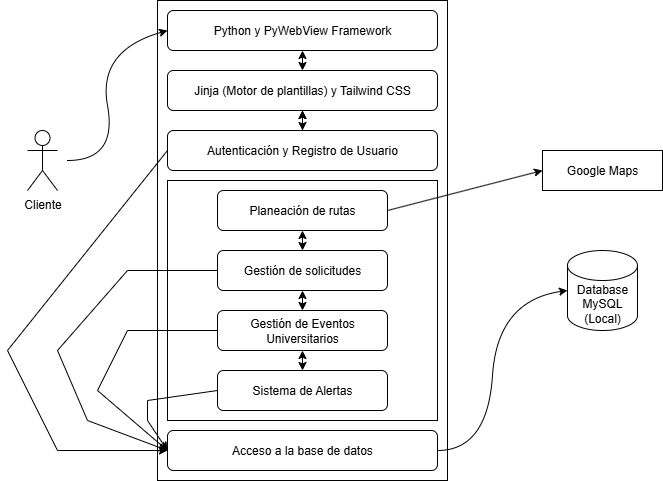

The diagram above was exported from draw.io. Its source (the exported page's mxGraphModel, read from the mxfile embedded in the PNG):
<mxGraphModel dx="1665" dy="749" grid="1" gridSize="10" guides="1" tooltips="1" connect="1" arrows="1" fold="1" page="1" pageScale="1" pageWidth="827" pageHeight="1169" math="0" shadow="0">
  <root>
    <mxCell id="0" />
    <mxCell id="1" parent="0" />
    <mxCell id="KLHpWnLDWvGm1CEJS2WH-1" value="Database&lt;div&gt;MySQL (Local)&lt;/div&gt;" style="shape=cylinder3;whiteSpace=wrap;html=1;boundedLbl=1;backgroundOutline=1;size=15;" parent="1" vertex="1">
      <mxGeometry x="670" y="360" width="70" height="80" as="geometry" />
    </mxCell>
    <mxCell id="KLHpWnLDWvGm1CEJS2WH-2" value="Cliente" style="shape=umlActor;verticalLabelPosition=bottom;verticalAlign=top;html=1;outlineConnect=0;" parent="1" vertex="1">
      <mxGeometry x="130" y="240" width="30" height="60" as="geometry" />
    </mxCell>
    <mxCell id="KLHpWnLDWvGm1CEJS2WH-5" value="" style="rounded=0;whiteSpace=wrap;html=1;" parent="1" vertex="1">
      <mxGeometry x="260" y="110" width="290" height="480" as="geometry" />
    </mxCell>
    <mxCell id="KLHpWnLDWvGm1CEJS2WH-26" value="" style="edgeStyle=orthogonalEdgeStyle;rounded=0;orthogonalLoop=1;jettySize=auto;html=1;" parent="1" source="KLHpWnLDWvGm1CEJS2WH-6" target="KLHpWnLDWvGm1CEJS2WH-12" edge="1">
      <mxGeometry relative="1" as="geometry" />
    </mxCell>
    <mxCell id="KLHpWnLDWvGm1CEJS2WH-6" value="Autenticación y Registro de Usuario" style="rounded=1;whiteSpace=wrap;html=1;" parent="1" vertex="1">
      <mxGeometry x="270" y="240" width="270" height="40" as="geometry" />
    </mxCell>
    <mxCell id="KLHpWnLDWvGm1CEJS2WH-7" value="Python y PyWebView Framework" style="rounded=1;whiteSpace=wrap;html=1;" parent="1" vertex="1">
      <mxGeometry x="270" y="120" width="270" height="40" as="geometry" />
    </mxCell>
    <mxCell id="KLHpWnLDWvGm1CEJS2WH-19" value="" style="rounded=0;whiteSpace=wrap;html=1;" parent="1" vertex="1">
      <mxGeometry x="270" y="290" width="270" height="240" as="geometry" />
    </mxCell>
    <mxCell id="KLHpWnLDWvGm1CEJS2WH-10" value="Planeación de rutas" style="rounded=1;whiteSpace=wrap;html=1;" parent="1" vertex="1">
      <mxGeometry x="320" y="300" width="170" height="40" as="geometry" />
    </mxCell>
    <mxCell id="KLHpWnLDWvGm1CEJS2WH-12" value="Jinja (Motor de plantillas) y Tailwind CSS" style="rounded=1;whiteSpace=wrap;html=1;" parent="1" vertex="1">
      <mxGeometry x="270" y="180" width="270" height="40" as="geometry" />
    </mxCell>
    <mxCell id="KLHpWnLDWvGm1CEJS2WH-13" value="Acceso a la base de datos" style="rounded=1;whiteSpace=wrap;html=1;" parent="1" vertex="1">
      <mxGeometry x="270" y="540" width="270" height="40" as="geometry" />
    </mxCell>
    <mxCell id="KLHpWnLDWvGm1CEJS2WH-14" value="Gestión de solicitudes" style="rounded=1;whiteSpace=wrap;html=1;" parent="1" vertex="1">
      <mxGeometry x="320" y="360" width="170" height="40" as="geometry" />
    </mxCell>
    <mxCell id="KLHpWnLDWvGm1CEJS2WH-15" value="Gestión de Eventos Universitarios" style="rounded=1;whiteSpace=wrap;html=1;" parent="1" vertex="1">
      <mxGeometry x="320" y="420" width="170" height="40" as="geometry" />
    </mxCell>
    <mxCell id="KLHpWnLDWvGm1CEJS2WH-16" value="Sistema de Alertas" style="rounded=1;whiteSpace=wrap;html=1;" parent="1" vertex="1">
      <mxGeometry x="320" y="480" width="170" height="40" as="geometry" />
    </mxCell>
    <mxCell id="KLHpWnLDWvGm1CEJS2WH-20" value="" style="endArrow=classic;startArrow=classic;html=1;rounded=0;exitX=0.5;exitY=1;exitDx=0;exitDy=0;entryX=0.5;entryY=0;entryDx=0;entryDy=0;" parent="1" source="KLHpWnLDWvGm1CEJS2WH-7" target="KLHpWnLDWvGm1CEJS2WH-12" edge="1">
      <mxGeometry width="50" height="50" relative="1" as="geometry">
        <mxPoint x="130" y="500" as="sourcePoint" />
        <mxPoint x="-110" y="600" as="targetPoint" />
      </mxGeometry>
    </mxCell>
    <mxCell id="KLHpWnLDWvGm1CEJS2WH-21" value="" style="endArrow=classic;startArrow=classic;html=1;rounded=0;entryX=0.5;entryY=1;entryDx=0;entryDy=0;exitX=0.5;exitY=0;exitDx=0;exitDy=0;" parent="1" source="KLHpWnLDWvGm1CEJS2WH-6" target="KLHpWnLDWvGm1CEJS2WH-12" edge="1">
      <mxGeometry width="50" height="50" relative="1" as="geometry">
        <mxPoint x="380" y="380" as="sourcePoint" />
        <mxPoint x="430" y="330" as="targetPoint" />
      </mxGeometry>
    </mxCell>
    <mxCell id="KLHpWnLDWvGm1CEJS2WH-23" value="" style="curved=1;endArrow=classic;html=1;rounded=0;entryX=0;entryY=0.5;entryDx=0;entryDy=0;entryPerimeter=0;" parent="1" target="KLHpWnLDWvGm1CEJS2WH-1" edge="1">
      <mxGeometry width="50" height="50" relative="1" as="geometry">
        <mxPoint x="540" y="560" as="sourcePoint" />
        <mxPoint x="590" y="510" as="targetPoint" />
        <Array as="points">
          <mxPoint x="590" y="560" />
          <mxPoint x="600" y="410" />
        </Array>
      </mxGeometry>
    </mxCell>
    <mxCell id="KLHpWnLDWvGm1CEJS2WH-24" value="" style="curved=1;endArrow=classic;html=1;rounded=0;entryX=0;entryY=0.5;entryDx=0;entryDy=0;" parent="1" target="KLHpWnLDWvGm1CEJS2WH-7" edge="1">
      <mxGeometry width="50" height="50" relative="1" as="geometry">
        <mxPoint x="170" y="270" as="sourcePoint" />
        <mxPoint x="210" y="200" as="targetPoint" />
        <Array as="points">
          <mxPoint x="220" y="270" />
          <mxPoint x="200" y="160" />
        </Array>
      </mxGeometry>
    </mxCell>
    <mxCell id="KLHpWnLDWvGm1CEJS2WH-27" value="" style="endArrow=classic;startArrow=classic;html=1;rounded=0;entryX=0.5;entryY=1;entryDx=0;entryDy=0;exitX=0.5;exitY=0;exitDx=0;exitDy=0;" parent="1" source="KLHpWnLDWvGm1CEJS2WH-14" target="KLHpWnLDWvGm1CEJS2WH-10" edge="1">
      <mxGeometry width="50" height="50" relative="1" as="geometry">
        <mxPoint x="390" y="380" as="sourcePoint" />
        <mxPoint x="440" y="330" as="targetPoint" />
      </mxGeometry>
    </mxCell>
    <mxCell id="KLHpWnLDWvGm1CEJS2WH-28" value="" style="endArrow=classic;startArrow=classic;html=1;rounded=0;entryX=0.5;entryY=0;entryDx=0;entryDy=0;exitX=0.5;exitY=1;exitDx=0;exitDy=0;" parent="1" source="KLHpWnLDWvGm1CEJS2WH-14" target="KLHpWnLDWvGm1CEJS2WH-15" edge="1">
      <mxGeometry width="50" height="50" relative="1" as="geometry">
        <mxPoint x="390" y="380" as="sourcePoint" />
        <mxPoint x="440" y="330" as="targetPoint" />
      </mxGeometry>
    </mxCell>
    <mxCell id="KLHpWnLDWvGm1CEJS2WH-29" value="" style="endArrow=classic;startArrow=classic;html=1;rounded=0;entryX=0.5;entryY=0;entryDx=0;entryDy=0;exitX=0.5;exitY=1;exitDx=0;exitDy=0;" parent="1" source="KLHpWnLDWvGm1CEJS2WH-15" target="KLHpWnLDWvGm1CEJS2WH-16" edge="1">
      <mxGeometry width="50" height="50" relative="1" as="geometry">
        <mxPoint x="390" y="380" as="sourcePoint" />
        <mxPoint x="440" y="330" as="targetPoint" />
      </mxGeometry>
    </mxCell>
    <mxCell id="KLHpWnLDWvGm1CEJS2WH-31" value="" style="endArrow=classic;html=1;rounded=0;entryX=0;entryY=0.5;entryDx=0;entryDy=0;exitX=0;exitY=0.5;exitDx=0;exitDy=0;" parent="1" source="KLHpWnLDWvGm1CEJS2WH-14" target="KLHpWnLDWvGm1CEJS2WH-13" edge="1">
      <mxGeometry width="50" height="50" relative="1" as="geometry">
        <mxPoint x="90" y="510" as="sourcePoint" />
        <mxPoint x="140" y="460" as="targetPoint" />
        <Array as="points">
          <mxPoint x="230" y="380" />
          <mxPoint x="160" y="460" />
          <mxPoint x="190" y="530" />
        </Array>
      </mxGeometry>
    </mxCell>
    <mxCell id="KLHpWnLDWvGm1CEJS2WH-33" value="" style="endArrow=classic;html=1;rounded=0;entryX=0;entryY=0.5;entryDx=0;entryDy=0;exitX=0;exitY=0.5;exitDx=0;exitDy=0;" parent="1" source="KLHpWnLDWvGm1CEJS2WH-15" target="KLHpWnLDWvGm1CEJS2WH-13" edge="1">
      <mxGeometry width="50" height="50" relative="1" as="geometry">
        <mxPoint x="390" y="380" as="sourcePoint" />
        <mxPoint x="440" y="330" as="targetPoint" />
        <Array as="points">
          <mxPoint x="230" y="440" />
          <mxPoint x="200" y="500" />
        </Array>
      </mxGeometry>
    </mxCell>
    <mxCell id="KLHpWnLDWvGm1CEJS2WH-34" value="" style="endArrow=classic;html=1;rounded=0;entryX=0;entryY=0.5;entryDx=0;entryDy=0;exitX=0;exitY=0.5;exitDx=0;exitDy=0;" parent="1" source="KLHpWnLDWvGm1CEJS2WH-16" target="KLHpWnLDWvGm1CEJS2WH-13" edge="1">
      <mxGeometry width="50" height="50" relative="1" as="geometry">
        <mxPoint x="390" y="380" as="sourcePoint" />
        <mxPoint x="440" y="330" as="targetPoint" />
        <Array as="points">
          <mxPoint x="250" y="510" />
          <mxPoint x="250" y="530" />
        </Array>
      </mxGeometry>
    </mxCell>
    <mxCell id="KLHpWnLDWvGm1CEJS2WH-35" value="Google Maps" style="rounded=0;whiteSpace=wrap;html=1;" parent="1" vertex="1">
      <mxGeometry x="645" y="260" width="120" height="40" as="geometry" />
    </mxCell>
    <mxCell id="KLHpWnLDWvGm1CEJS2WH-36" value="" style="endArrow=classic;html=1;rounded=0;entryX=0;entryY=0.5;entryDx=0;entryDy=0;exitX=1;exitY=0.5;exitDx=0;exitDy=0;" parent="1" source="KLHpWnLDWvGm1CEJS2WH-10" target="KLHpWnLDWvGm1CEJS2WH-35" edge="1">
      <mxGeometry width="50" height="50" relative="1" as="geometry">
        <mxPoint x="390" y="380" as="sourcePoint" />
        <mxPoint x="440" y="330" as="targetPoint" />
      </mxGeometry>
    </mxCell>
    <mxCell id="KLHpWnLDWvGm1CEJS2WH-37" value="" style="endArrow=classic;html=1;rounded=0;entryX=0;entryY=0.5;entryDx=0;entryDy=0;exitX=0;exitY=0.5;exitDx=0;exitDy=0;" parent="1" source="KLHpWnLDWvGm1CEJS2WH-6" target="KLHpWnLDWvGm1CEJS2WH-13" edge="1">
      <mxGeometry width="50" height="50" relative="1" as="geometry">
        <mxPoint x="390" y="380" as="sourcePoint" />
        <mxPoint x="440" y="330" as="targetPoint" />
        <Array as="points">
          <mxPoint x="110" y="460" />
          <mxPoint x="160" y="560" />
        </Array>
      </mxGeometry>
    </mxCell>
  </root>
</mxGraphModel>